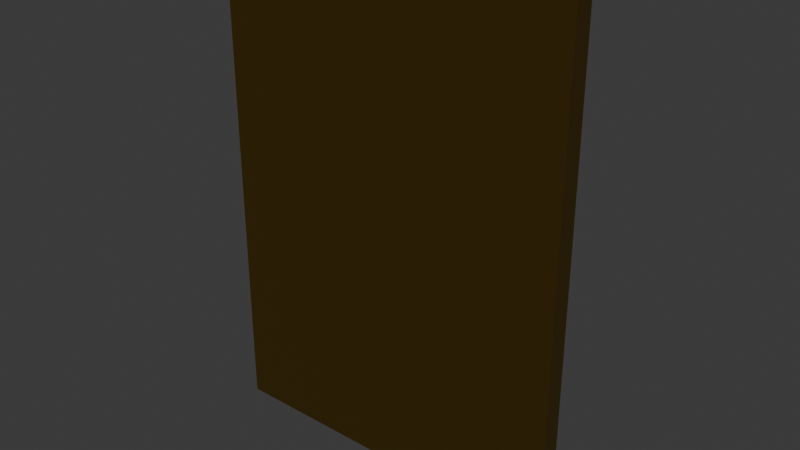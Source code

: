 # Source: cb.blend  (saved by Blender 4.4.32; exported with 4.5.12 LTS)
import bpy
from mathutils import Matrix  # noqa: F401  (used for matrix-valued properties, if any)

bpy.ops.wm.read_factory_settings(use_empty=True)
scene = bpy.context.scene
scene.name = 'Scene'

# ---- collections
col_collection = bpy.data.collections.new('Collection'); scene.collection.children.link(col_collection)

# ---- materials (node trees are filled in below, after node groups)
mat_material = bpy.data.materials.new('Material')
mat_material.alpha_threshold = 0.0
mat_material.roughness = 0.5
mat_material.line_color = (0.0, 0.0, 0.0, 1.0)
mat_material_002 = bpy.data.materials.new('Material.002')
mat_material_001 = bpy.data.materials.new('Material.001')

# ---- material node trees
mat_material.use_nodes = True; mat_material.node_tree.nodes.clear()
_N = mat_material.node_tree.nodes; _L = mat_material.node_tree.links
n0 = _N.new('ShaderNodeOutputMaterial'); n0.name = 'Material Output'; n0.location = (300, 300)
n1 = _N.new('ShaderNodeBsdfPrincipled'); n1.name = 'Principled BSDF'; n1.location = (10, 300)
n1.inputs[0].default_value = (0.04245, 0.02386, 0.0, 1.0)
n1.inputs[3].default_value = 1.45
_L.new(n1.outputs[0], n0.inputs[0])
n0.is_active_output = True
mat_material_002.use_nodes = True; mat_material_002.node_tree.nodes.clear()
_N = mat_material_002.node_tree.nodes; _L = mat_material_002.node_tree.links
n0 = _N.new('ShaderNodeBsdfPrincipled'); n0.name = 'Principled BSDF'; n0.location = (10, 300)
n0.inputs[0].default_value = (0.2706, 0.2706, 0.2706, 1.0)
n1 = _N.new('ShaderNodeOutputMaterial'); n1.name = 'Material Output'; n1.location = (300, 300)
_L.new(n0.outputs[0], n1.inputs[0])
n1.is_active_output = True
mat_material_001.use_nodes = True; mat_material_001.node_tree.nodes.clear()
_N = mat_material_001.node_tree.nodes; _L = mat_material_001.node_tree.links
n0 = _N.new('ShaderNodeBsdfPrincipled'); n0.name = 'Principled BSDF'; n0.location = (10, 300)
n0.inputs[0].default_value = (1.0, 0.9378, 0.6385, 1.0)
n1 = _N.new('ShaderNodeOutputMaterial'); n1.name = 'Material Output'; n1.location = (300, 300)
_L.new(n0.outputs[0], n1.inputs[0])
n1.is_active_output = True

# ---- world
world_world = bpy.data.worlds.new('World'); scene.world = world_world
world_world.use_nodes = True; world_world.node_tree.nodes.clear()
_N = world_world.node_tree.nodes; _L = world_world.node_tree.links
n0 = _N.new('ShaderNodeOutputWorld'); n0.name = 'World Output'; n0.location = (300, 300)
n1 = _N.new('ShaderNodeBackground'); n1.name = 'Background'; n1.location = (10, 300)
n1.inputs[0].default_value = (0.05088, 0.05088, 0.05088, 1.0)
_L.new(n1.outputs[0], n0.inputs[0])
n0.is_active_output = True
world_world.color = (0.05088, 0.05088, 0.05088)
world_world.sun_shadow_jitter_overblur = 0.0

# ---- meshes
me_cube = bpy.data.meshes.new('Cube')
me_cube.from_pydata([(1.0, 1.0, 1.0), (1.0, 1.0, -1.0), (1.0, -1.0, 1.0), (1.0, -1.0, -1.0), (-1.0, 1.0, 1.0), (-1.0, 1.0, -1.0), (-1.0, -1.0, 1.0), (-1.0, -1.0, -1.0)], [], [(0, 4, 6, 2), (3, 2, 6, 7), (7, 6, 4, 5), (5, 1, 3, 7), (1, 0, 2, 3), (5, 4, 0, 1)])
_uv = me_cube.uv_layers.new(name='UVMap')
_uv.uv.foreach_set('vector', [0.625, 0.5, 0.875, 0.5, 0.875, 0.75, 0.625, 0.75, 0.375, 0.75, 0.625, 0.75, 0.625, 1.0, 0.375, 1.0, 0.375, 0.0, 0.625, 0.0, 0.625, 0.25, 0.375, 0.25, 0.125, 0.5, 0.375, 0.5, 0.375, 0.75, 0.125, 0.75, 0.375, 0.5, 0.625, 0.5, 0.625, 0.75, 0.375, 0.75, 0.375, 0.25, 0.625, 0.25, 0.625, 0.5, 0.375, 0.5])
me_cube.materials.append(mat_material)
me_cube.use_mirror_vertex_groups = False
me_cube.update()
me_cube_001 = bpy.data.meshes.new('Cube.001')
me_cube_001.from_pydata([(-1.0, -1.0, -1.0), (-1.0, -1.0, 1.0), (-1.0, 1.0, -1.0), (-1.0, 1.0, 1.0), (1.0, -1.0, -1.0), (1.0, -1.0, 1.0), (1.0, 1.0, -1.0), (1.0, 1.0, 1.0)], [], [(0, 1, 3, 2), (2, 3, 7, 6), (6, 7, 5, 4), (4, 5, 1, 0), (2, 6, 4, 0), (7, 3, 1, 5)])
_uv = me_cube_001.uv_layers.new(name='UVMap')
_uv.uv.foreach_set('vector', [0.375, 0.0, 0.625, 0.0, 0.625, 0.25, 0.375, 0.25, 0.375, 0.25, 0.625, 0.25, 0.625, 0.5, 0.375, 0.5, 0.375, 0.5, 0.625, 0.5, 0.625, 0.75, 0.375, 0.75, 0.375, 0.75, 0.625, 0.75, 0.625, 1.0, 0.375, 1.0, 0.125, 0.5, 0.375, 0.5, 0.375, 0.75, 0.125, 0.75, 0.625, 0.5, 0.875, 0.5, 0.875, 0.75, 0.625, 0.75])
me_cube_001.materials.append(mat_material_002)
me_cube_001.update()
me_cube_002 = bpy.data.meshes.new('Cube.002')
me_cube_002.from_pydata([(-1.0, 1.0, -1.0), (-1.0, 1.0, 1.0), (1.0, 1.0, -1.0), (1.0, 1.0, 1.0)], [], [(0, 1, 3, 2)])
_uv = me_cube_002.uv_layers.new(name='UVMap')
_uv.uv.foreach_set('vector', [0.375, 0.25, 0.625, 0.25, 0.625, 0.5, 0.375, 0.5])
me_cube_002.materials.append(mat_material_001)
me_cube_002.update()

# ---- objects
ob_cube = bpy.data.objects.new('Cube', me_cube)
ob_cube_001 = bpy.data.objects.new('Cube.001', me_cube_001)
ob_cube_002 = bpy.data.objects.new('Cube.002', me_cube_002)

# ---- transforms, parenting, visibility, modifiers, constraints
ob_cube.location = (0.0, 0.0, 0.0)
ob_cube.scale = (0.3125, 0.01673, 0.4297)
ob_cube.lock_rotations_4d = False
ob_cube.empty_display_type = 'ARROWS'
ob_cube.lineart.crease_threshold = 0.0
ob_cube_001.location = (0.0, 0.03307, 0.3766)
ob_cube_001.scale = (0.1516, 0.0331, 0.0331)
ob_cube_002.location = (0.0, 0.01719, 0.0)
ob_cube_002.scale = (-0.2695, 0.001, -0.3873)

# ---- collection membership
col_collection.objects.link(ob_cube)
col_collection.objects.link(ob_cube_001)
col_collection.objects.link(ob_cube_002)

# ---- scene / render settings (as saved in the file)
scene.frame_start = 1; scene.frame_end = 250; scene.frame_set(1)
scene.render.engine = 'BLENDER_EEVEE_NEXT'
bpy.context.view_layer.update()

# ---- added for rendering (the .blend has no active camera and no usable light): camera, sun
cam_auto = bpy.data.cameras.new('AutoCamera')
cam_auto.lens = 50.0
cam_auto.sensor_width = 36.0
cam_auto.clip_end = 1000.0
ob_auto_camera = bpy.data.objects.new('AutoCamera', cam_auto)
scene.collection.objects.link(ob_auto_camera)
ob_auto_camera.location = (0.986191, -1.15871, 0.788953)
ob_auto_camera.rotation_euler = (1.09748, -7.21219e-08, 0.694738)
scene.camera = ob_auto_camera
light_auto_sun = bpy.data.lights.new('AutoSun', 'SUN')
light_auto_sun.energy = 3.0
light_auto_sun.angle = 0.0523599
ob_auto_sun = bpy.data.objects.new('AutoSun', light_auto_sun)
scene.collection.objects.link(ob_auto_sun)
ob_auto_sun.rotation_euler = (0.872665, 0.174533, 0.523599)
bpy.context.view_layer.update()
